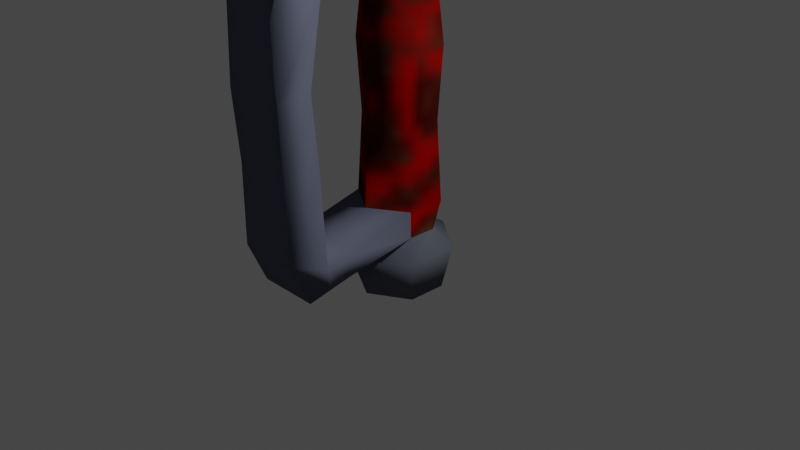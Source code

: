 # Source: Sword_Special.blend  (saved by Blender 3.6.11; exported with 4.5.12 LTS)
import bpy
from mathutils import Matrix  # noqa: F401  (used for matrix-valued properties, if any)

bpy.ops.wm.read_factory_settings(use_empty=True)
scene = bpy.context.scene
scene.name = 'Scene'

# ---- collections
col_collection = bpy.data.collections.new('Collection'); scene.collection.children.link(col_collection)

# ---- images (referenced by path relative to the original .blend; pixels are not part of the script)
import os
ASSET_DIR = os.environ.get("B2B_ASSET_DIR", "")  # directory of the original .blend (textures are referenced by path, not embedded)
HERE = os.path.dirname(os.path.abspath(__file__))  # packed textures are extracted next to this script under _unpacked/

def load_image(name, relpath, width, height, colorspace="sRGB"):
    """Load a texture the original file referenced (path relative to the .blend, or extracted next to this script)."""
    p = next((c for c in (os.path.join(HERE, relpath), os.path.join(ASSET_DIR, relpath)) if relpath and os.path.exists(c)), "")
    if p:
        img = bpy.data.images.load(p, check_existing=True)
        img.name = name
    else:  # same state as the original file: an image datablock whose file is absent (Cycles renders it pink)
        img = bpy.data.images.new(name, width, height)
        img.source = "FILE"
        img.filepath = "//" + (relpath or name)
    img.colorspace_settings.name = colorspace
    return img
img_texture_sword_2 = load_image('Texture_Sword_2', '_unpacked/Texture_Sword_2.a0ce4bfb.png', 64, 64, 'sRGB')

# ---- materials (node trees are filled in below, after node groups)
mat_material = bpy.data.materials.new('Material')
mat_material.alpha_threshold = 0.0
mat_material.use_transparent_shadow = False
mat_material.roughness = 0.5
mat_material.line_color = (0.0, 0.0, 0.0, 1.0)

# ---- material node trees
mat_material.use_nodes = True; mat_material.node_tree.nodes.clear()
_N = mat_material.node_tree.nodes; _L = mat_material.node_tree.links
n0 = _N.new('ShaderNodeOutputMaterial'); n0.name = 'Material Output'; n0.location = (300, 300)
n1 = _N.new('ShaderNodeBsdfPrincipled'); n1.name = 'Principled BSDF'; n1.location = (10, 300)
n1.distribution = 'GGX'
n1.subsurface_method = 'RANDOM_WALK_SKIN'
n1.inputs[2].default_value = 0.0
n1.inputs[3].default_value = 1.45
n1.inputs[13].default_value = 0.0
n1.inputs[27].default_value = (0.0, 0.0, 0.0, 1.0)
n1.inputs[28].default_value = 1.0
n2 = _N.new('ShaderNodeTexImage'); n2.name = 'Image Texture'; n2.location = (-462, 177)
n2.image = img_texture_sword_2
_L.new(n1.outputs[0], n0.inputs[0])
_L.new(n2.outputs[0], n1.inputs[0])
n0.is_active_output = True

# ---- world
world_world = bpy.data.worlds.new('World'); scene.world = world_world
world_world.use_nodes = True; world_world.node_tree.nodes.clear()
_N = world_world.node_tree.nodes; _L = world_world.node_tree.links
n0 = _N.new('ShaderNodeOutputWorld'); n0.name = 'World Output'; n0.location = (300, 300)
n1 = _N.new('ShaderNodeBackground'); n1.name = 'Background'; n1.location = (10, 300)
n1.inputs[0].default_value = (0.05088, 0.05088, 0.05088, 1.0)
_L.new(n1.outputs[0], n0.inputs[0])
n0.is_active_output = True
world_world.color = (0.05088, 0.05088, 0.05088)
world_world.use_sun_shadow = False
world_world.sun_shadow_jitter_overblur = 0.0

# ---- cameras
cam_camera = bpy.data.cameras.new('Camera')
cam_camera.clip_end = 100.0
cam_camera.ortho_scale = 7.314

# ---- lights
light_light = bpy.data.lights.new('Light', 'POINT')
light_light.transmission_factor = 0.0
light_light.energy = 1000.0
light_light.shadow_soft_size = 0.1
light_light.shadow_maximum_resolution = 0.006
light_light.use_absolute_resolution = True

# ---- meshes
me_cube = bpy.data.meshes.new('Cube')
me_cube.from_pydata([(0.3508, 0.1733, 1.121), (0.3832, 0.2085, 0.2719), (0.3508, -0.1733, 1.121), (0.3832, -0.2085, 0.2719), (0.0, 0.4539, 1.869), (0.0, -0.4539, 1.869), (0.3832, -0.2085, 1.869), (0.3832, 0.2085, 1.869), (0.0, 0.4539, 0.2719), (0.0, -0.3772, 1.121), (0.0, -0.4539, 0.2719), (0.0, 0.3772, 1.121), (0.0, 0.314, 2.674), (0.0, -0.314, 2.674), (0.3242, -0.1443, 2.674), (0.3242, 0.1443, 2.674), (0.0, 0.3799, 3.2), (0.0, -0.3799, 3.2), (0.3582, -0.1745, 3.2), (0.3582, 0.1745, 3.2), (0.0, 0.8129, 3.744), (0.0, -0.8129, 3.744), (0.3582, -0.3735, 3.744), (0.3582, 0.3735, 3.744), (0.0, 1.061, 3.2), (0.3582, 1.061, 3.2), (0.0, 1.061, 3.744), (0.3582, 1.061, 3.744), (0.0, 1.508, 3.316), (0.1964, 1.508, 3.316), (0.0, 1.508, 3.628), (0.1964, 1.508, 3.628), (0.0, -0.8146, 3.233), (0.3582, -0.8146, 3.233), (0.0, -1.125, 3.711), (0.3582, -1.125, 3.711), (0.0, -1.103, 3.006), (0.33, -1.103, 3.006), (0.0, -1.508, 3.409), (0.33, -1.508, 3.409), (0.0, -1.201, 2.552), (0.33, -1.201, 2.552), (0.0, -1.677, 2.616), (0.33, -1.677, 2.616), (0.0, -1.339, 1.758), (0.33, -1.339, 1.758), (0.0, -1.704, 1.727), (0.33, -1.704, 1.727), (0.0, -1.276, 1.031), (0.33, -1.276, 1.031), (0.0, -1.641, 0.9993), (0.33, -1.641, 0.9993), (-9.313e-10, -1.273, 0.08162), (0.3832, -1.258, 0.03096), (0.0, -1.641, 0.1714), (0.33, -1.641, 0.1714), (0.3333, 0.1542, -0.04385), (0.3333, -0.1542, -0.04385), (0.0, 0.3357, -0.04385), (0.0, -0.3357, -0.04385), (0.4821, 0.2918, -0.2385), (0.4821, -0.2918, -0.2385), (0.0, 0.6353, -0.2385), (0.0, -0.6353, -0.2385), (0.413, 0.2082, -0.6897), (0.413, -0.2082, -0.6897), (0.0, 0.4531, -0.6897), (0.0, -0.4531, -0.6897), (0.3832, -0.9728, 0.08711), (0.0, -0.9728, 0.1399), (0.3333, -0.9728, -0.1758), (0.0, -0.9728, -0.1758), (0.0, -1.438, -0.2791), (0.33, -1.438, -0.2791), (0.3333, -1.183, -0.2211), (-9.313e-10, -1.183, -0.2211), (0.0, 0.2785, 3.744), (0.0, -0.2936, 3.744), (0.1215, -0.223, 3.744), (0.1215, 0.223, 3.744), (0.0, 0.5634, 4.891), (0.0, -0.5706, 4.473), (0.1215, -0.562, 5.016), (0.06058, 0.2831, 5.071), (0.0, 0.7178, 6.145), (0.0, -0.9224, 5.928), (0.1115, -1.04, 5.777), (0.1115, 0.619, 5.994), (0.0, -2.548, 3.937), (0.1215, -1.753, 4.728), (0.0, -2.486, 4.967), (0.1115, -1.788, 5.62), (0.0, -0.8402, 6.989), (0.1206, -1.033, 7.014), (0.0, -2.653, 7.391), (0.1206, -1.929, 7.404), (0.0, -0.7808, 8.425), (0.1219, -0.9547, 8.51), (0.0, -2.122, 9.623), (0.1219, -1.571, 9.13), (0.0, -0.6288, 9.522), (0.09428, -0.683, 9.567), (0.0, -1.387, 10.37), (0.09428, -1.128, 9.943), (0.0, -0.3295, 10.38), (0.09521, -0.3641, 10.4), (0.0, -0.5447, 11.12), (0.09521, -0.4982, 10.63), (0.0, 0.05607, 10.91), (0.02999, 0.05177, 10.93), (0.0, 0.4162, 11.54), (0.02999, 0.01644, 11.04)], [], [(9, 2, 6, 5), (5, 6, 14, 13), (2, 0, 7, 6), (1, 3, 57, 56), (1, 0, 2, 3), (8, 11, 0, 1), (14, 15, 19, 18), (3, 2, 9, 10), (0, 11, 4, 7), (6, 7, 15, 14), (7, 4, 12, 15), (18, 19, 23, 22), (13, 14, 18, 17), (15, 12, 16, 19), (23, 20, 76, 79), (23, 19, 25, 27), (55, 54, 72, 73), (20, 23, 27, 26), (19, 16, 24, 25), (29, 28, 30, 31), (26, 27, 31, 30), (27, 25, 29, 31), (25, 24, 28, 29), (35, 34, 38, 39), (17, 18, 33, 32), (18, 22, 35, 33), (22, 21, 34, 35), (37, 39, 43, 41), (33, 35, 39, 37), (32, 33, 37, 36), (36, 37, 41, 40), (39, 38, 42, 43), (45, 47, 51, 49), (43, 42, 46, 47), (41, 43, 47, 45), (40, 41, 45, 44), (49, 51, 55, 53), (44, 45, 49, 48), (47, 46, 50, 51), (48, 49, 53, 52), (51, 50, 54, 55), (58, 56, 60, 62), (8, 1, 56, 58), (57, 3, 68, 70), (60, 61, 65, 64), (57, 59, 63, 61), (56, 57, 61, 60), (66, 64, 65, 67), (62, 60, 64, 66), (61, 63, 67, 65), (71, 70, 74, 75), (59, 57, 70, 71), (3, 10, 69, 68), (70, 68, 53, 74), (68, 69, 52, 53), (73, 72, 75, 74), (55, 73, 74, 53), (78, 79, 83, 82), (22, 23, 79, 78), (21, 22, 78, 77), (83, 80, 84, 87), (77, 78, 82, 81), (79, 76, 80, 83), (85, 86, 87, 84), (82, 83, 87, 86), (82, 86, 91, 89), (88, 89, 91, 90), (86, 85, 92, 93), (81, 82, 89, 88), (94, 95, 99, 98), (91, 86, 93, 95), (90, 91, 95, 94), (99, 97, 101, 103), (95, 93, 97, 99), (93, 92, 96, 97), (103, 101, 105, 107), (97, 96, 100, 101), (98, 99, 103, 102), (107, 105, 109, 111), (101, 100, 104, 105), (102, 103, 107, 106), (109, 108, 110, 111), (105, 104, 108, 109), (106, 107, 111, 110)])
me_cube.polygons.foreach_set('use_smooth', [True] * 84)
_uv = me_cube.uv_layers.new(name='UVMap')
_uv.uv.foreach_set('vector', [0.7871, 0.4365, 0.8409, 0.4376, 0.8359, 0.5346, 0.7777, 0.5339, 0.7777, 0.5339, 0.8359, 0.5346, 0.8385, 0.6421, 0.7892, 0.6406, 0.8409, 0.4376, 0.8875, 0.4387, 0.8876, 0.5364, 0.8359, 0.5346, 0.8933, 0.3284, 0.8403, 0.3248, 0.8509, 0.2837, 0.8911, 0.2871, 0.8933, 0.3284, 0.8875, 0.4387, 0.8409, 0.4376, 0.8403, 0.3248, 0.9516, 0.3277, 0.9422, 0.4399, 0.8875, 0.4387, 0.8933, 0.3284, 0.8385, 0.6421, 0.8787, 0.6426, 0.8787, 0.7145, 0.8339, 0.713, 0.8403, 0.3248, 0.8409, 0.4376, 0.7871, 0.4365, 0.7808, 0.3252, 0.8875, 0.4387, 0.9422, 0.4399, 0.9459, 0.539, 0.8876, 0.5364, 0.8359, 0.5346, 0.8876, 0.5364, 0.8787, 0.6426, 0.8385, 0.6421, 0.8876, 0.5364, 0.9459, 0.539, 0.9281, 0.6443, 0.8787, 0.6426, 0.682, 0.7367, 0.7102, 0.7932, 0.632, 0.8478, 0.5873, 0.7505, 0.7892, 0.6406, 0.8385, 0.6421, 0.8339, 0.713, 0.7801, 0.7093, 0.8787, 0.6426, 0.9281, 0.6443, 0.9331, 0.7139, 0.8787, 0.7145, 0.632, 0.8478, 0.6088, 0.9234, 0.5805, 0.856, 0.593, 0.842, 0.632, 0.8478, 0.7102, 0.7932, 0.7067, 0.9147, 0.6583, 0.9248, 0.5104, 0.1954, 0.4678, 0.1928, 0.4776, 0.1321, 0.51, 0.1443, 0.6088, 0.9234, 0.632, 0.8478, 0.6583, 0.9248, 0.6282, 0.9509, 0.7102, 0.7932, 0.7583, 0.8409, 0.7468, 0.9294, 0.7067, 0.9147, 0.7017, 0.9549, 0.7114, 0.9749, 0.674, 0.9785, 0.6778, 0.9593, 0.6282, 0.9509, 0.6583, 0.9248, 0.6778, 0.9593, 0.674, 0.9785, 0.6583, 0.9248, 0.7067, 0.9147, 0.7017, 0.9549, 0.6778, 0.9593, 0.7067, 0.9147, 0.7468, 0.9294, 0.7114, 0.9749, 0.7017, 0.9549, 0.5325, 0.6693, 0.4903, 0.6862, 0.4721, 0.6243, 0.5124, 0.6186, 0.6901, 0.6663, 0.682, 0.7367, 0.6076, 0.6464, 0.6559, 0.6198, 0.682, 0.7367, 0.5873, 0.7505, 0.5325, 0.6693, 0.6076, 0.6464, 0.5873, 0.7505, 0.5105, 0.7249, 0.4903, 0.6862, 0.5325, 0.6693, 0.5873, 0.5886, 0.5124, 0.6186, 0.5125, 0.5181, 0.5769, 0.5163, 0.6076, 0.6464, 0.5325, 0.6693, 0.5124, 0.6186, 0.5873, 0.5886, 0.6559, 0.6198, 0.6076, 0.6464, 0.5873, 0.5886, 0.6363, 0.5728, 0.6363, 0.5728, 0.5873, 0.5886, 0.5769, 0.5163, 0.6222, 0.5091, 0.5124, 0.6186, 0.4721, 0.6243, 0.469, 0.5183, 0.5125, 0.5181, 0.5639, 0.4034, 0.513, 0.4003, 0.5142, 0.3009, 0.5647, 0.3019, 0.5125, 0.5181, 0.469, 0.5183, 0.469, 0.4, 0.513, 0.4003, 0.5769, 0.5163, 0.5125, 0.5181, 0.513, 0.4003, 0.5639, 0.4034, 0.6222, 0.5091, 0.5769, 0.5163, 0.5639, 0.4034, 0.6095, 0.4003, 0.5647, 0.3019, 0.5142, 0.3009, 0.5104, 0.1954, 0.5568, 0.1571, 0.6095, 0.4003, 0.5639, 0.4034, 0.5647, 0.3019, 0.6082, 0.3022, 0.513, 0.4003, 0.469, 0.4, 0.469, 0.3015, 0.5142, 0.3009, 0.6082, 0.3022, 0.5647, 0.3019, 0.5568, 0.1571, 0.6106, 0.1773, 0.5142, 0.3009, 0.469, 0.3015, 0.4678, 0.1928, 0.5104, 0.1954, 0.9456, 0.2201, 0.8928, 0.2085, 0.8994, 0.1782, 0.9717, 0.1707, 0.9516, 0.3277, 0.8933, 0.3284, 0.8911, 0.2871, 0.9415, 0.2835, 0.5989, 0.007385, 0.6355, 0.02746, 0.5785, 0.1165, 0.5453, 0.1026, 0.8994, 0.1782, 0.8426, 0.1797, 0.8517, 0.1417, 0.8849, 0.1384, 0.8502, 0.2142, 0.7915, 0.2259, 0.7645, 0.1713, 0.8426, 0.1797, 0.8928, 0.2085, 0.8502, 0.2142, 0.8426, 0.1797, 0.8994, 0.1782, 0.9364, 0.1008, 0.8849, 0.1384, 0.8517, 0.1417, 0.8045, 0.09848, 0.9717, 0.1707, 0.8994, 0.1782, 0.8849, 0.1384, 0.9364, 0.1008, 0.8426, 0.1797, 0.7645, 0.1713, 0.8045, 0.09848, 0.8517, 0.1417, 0.5086, 0.07932, 0.5453, 0.1026, 0.5288, 0.125, 0.494, 0.102, 0.5501, 0.006612, 0.5989, 0.007385, 0.5453, 0.1026, 0.5086, 0.07932, 0.6355, 0.02746, 0.6621, 0.07928, 0.6277, 0.1397, 0.5785, 0.1165, 0.5453, 0.1026, 0.5785, 0.1165, 0.5568, 0.1571, 0.5288, 0.125, 0.5785, 0.1165, 0.6277, 0.1397, 0.6106, 0.1773, 0.5568, 0.1571, 0.51, 0.1443, 0.4776, 0.1321, 0.494, 0.102, 0.5288, 0.125, 0.5104, 0.1954, 0.51, 0.1443, 0.5288, 0.125, 0.5568, 0.1571, 0.2839, 0.003951, 0.3362, 0.002014, 0.349, 0.157, 0.2483, 0.157, 0.5873, 0.7505, 0.632, 0.8478, 0.593, 0.842, 0.5674, 0.7858, 0.5105, 0.7249, 0.5873, 0.7505, 0.5674, 0.7858, 0.5475, 0.7854, 0.349, 0.157, 0.382, 0.1354, 0.4021, 0.2704, 0.3849, 0.2525, 0.2674, 0.002023, 0.2839, 0.003951, 0.2483, 0.157, 0.2405, 0.09026, 0.3362, 0.002014, 0.3517, 0.0001441, 0.382, 0.1354, 0.349, 0.157, 0.2172, 0.2797, 0.1976, 0.2594, 0.3849, 0.2525, 0.4021, 0.2704, 0.2483, 0.157, 0.349, 0.157, 0.3849, 0.2525, 0.1976, 0.2594, 0.2483, 0.157, 0.1976, 0.2594, 0.1028, 0.2419, 0.1016, 0.1337, 0.000144, 0.04495, 0.1016, 0.1337, 0.1028, 0.2419, 0.0144, 0.1665, 0.1976, 0.2594, 0.2172, 0.2797, 0.2252, 0.4092, 0.1975, 0.4124, 0.2405, 0.09026, 0.2483, 0.157, 0.1016, 0.1337, 0.000144, 0.04495, 0.000144, 0.4602, 0.08908, 0.4609, 0.1334, 0.6704, 0.06515, 0.7305, 0.1028, 0.2419, 0.1976, 0.2594, 0.1975, 0.4124, 0.08908, 0.4609, 0.0144, 0.1665, 0.1028, 0.2419, 0.08908, 0.4609, 0.000144, 0.4602, 0.1334, 0.6704, 0.2083, 0.5951, 0.2419, 0.725, 0.1865, 0.7699, 0.08908, 0.4609, 0.1975, 0.4124, 0.2083, 0.5951, 0.1334, 0.6704, 0.1975, 0.4124, 0.2252, 0.4092, 0.234, 0.584, 0.2083, 0.5951, 0.1865, 0.7699, 0.2419, 0.725, 0.2787, 0.8285, 0.2602, 0.8567, 0.2083, 0.5951, 0.234, 0.584, 0.2544, 0.7178, 0.2419, 0.725, 0.06515, 0.7305, 0.1334, 0.6704, 0.1865, 0.7699, 0.1531, 0.8225, 0.2602, 0.8567, 0.2787, 0.8285, 0.3203, 0.8921, 0.3184, 0.9054, 0.2419, 0.725, 0.2544, 0.7178, 0.2897, 0.8226, 0.2787, 0.8285, 0.1531, 0.8225, 0.1865, 0.7699, 0.2602, 0.8567, 0.2524, 0.9148, 0.3203, 0.8921, 0.3238, 0.8905, 0.3649, 0.9656, 0.3184, 0.9054, 0.2787, 0.8285, 0.2897, 0.8226, 0.3238, 0.8905, 0.3203, 0.8921, 0.2524, 0.9148, 0.2602, 0.8567, 0.3184, 0.9054, 0.3649, 0.9656])
me_cube.materials.append(mat_material)
me_cube.use_mirror_vertex_groups = False
me_cube.update()

# ---- objects
ob_cube = bpy.data.objects.new('Cube', me_cube)
ob_light = bpy.data.objects.new('Light', light_light)
ob_camera = bpy.data.objects.new('Camera', cam_camera)

# ---- transforms, parenting, visibility, modifiers, constraints
ob_cube.location = (0.0, 0.0, 0.0)
ob_cube.lock_rotations_4d = False
ob_cube.empty_display_type = 'ARROWS'
ob_cube.lineart.crease_threshold = 0.0
_m = ob_cube.modifiers.new('Mirror', 'MIRROR')
_m.use_clip = True
ob_light.location = (4.076, 1.005, 5.904)
ob_light.rotation_euler = (0.6503, 0.05522, 1.866)
ob_light.lock_rotations_4d = False
ob_light.empty_display_type = 'ARROWS'
ob_light.color = (0.0, 0.0, 0.0, 0.0)
ob_light.lineart.crease_threshold = 0.0
ob_camera.location = (7.359, -6.926, 4.958)
ob_camera.rotation_euler = (1.109, 0.0, 0.8149)
ob_camera.lock_rotations_4d = False
ob_camera.empty_display_type = 'ARROWS'
ob_camera.color = (0.0, 0.0, 0.0, 0.0)
ob_camera.display_type = 'WIRE'
ob_camera.lineart.crease_threshold = 0.0

# ---- collection membership
col_collection.objects.link(ob_cube)
col_collection.objects.link(ob_light)
col_collection.objects.link(ob_camera)

# ---- scene / render settings (as saved in the file)
scene.camera = ob_camera
scene.frame_start = 1; scene.frame_end = 250; scene.frame_set(1)
scene.render.engine = 'BLENDER_EEVEE_NEXT'
scene.cycles.sampling_pattern = 'TABULATED_SOBOL'
scene.view_settings.view_transform = 'Filmic'
bpy.context.view_layer.update()
